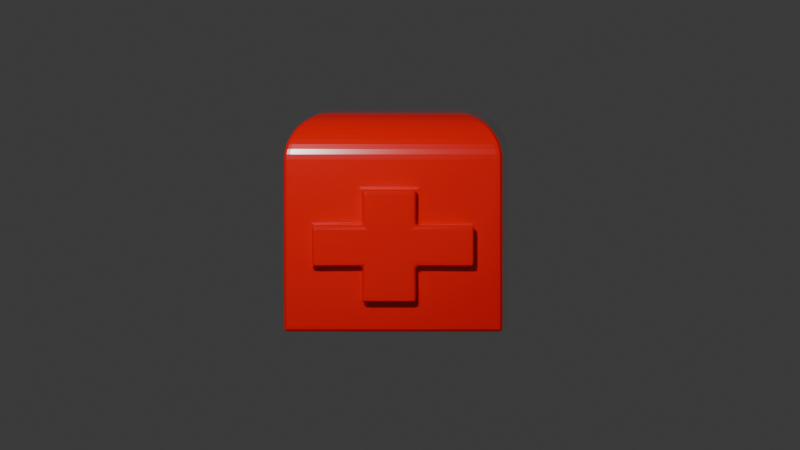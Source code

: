 # Source: ta_lari_intemplate_4_art_eklendi.blend  (saved by Blender 5.0.119; exported with 4.5.12 LTS)
import bpy
from mathutils import Matrix  # noqa: F401  (used for matrix-valued properties, if any)

bpy.ops.wm.read_factory_settings(use_empty=True)
scene = bpy.context.scene
scene.name = 'Scene'

# ---- collections
col_collection = bpy.data.collections.new('Collection'); scene.collection.children.link(col_collection)

# ---- materials (node trees are filled in below, after node groups)
mat_material_001 = bpy.data.materials.new('Material.001')

# ---- material node trees
mat_material_001.use_nodes = True; mat_material_001.node_tree.nodes.clear()
_N = mat_material_001.node_tree.nodes; _L = mat_material_001.node_tree.links
n0 = _N.new('ShaderNodeBsdfPrincipled'); n0.name = 'Principled BSDF'; n0.location = (-200, 100)
n0.inputs[0].default_value = (1.0, 0.0, 0.0, 1.0)
n0.inputs[2].default_value = 0.2
n0.inputs[7].default_value = 0.2
n0.inputs[8].default_value = 0.2
n0.inputs[19].default_value = 1.0
n0.inputs[20].default_value = 0.05
n1 = _N.new('ShaderNodeOutputMaterial'); n1.name = 'Material Output'; n1.location = (200, 100)
_L.new(n0.outputs[0], n1.inputs[0])
n1.is_active_output = True

# ---- world
world_world = bpy.data.worlds.new('World'); scene.world = world_world
world_world.use_nodes = True; world_world.node_tree.nodes.clear()
_N = world_world.node_tree.nodes; _L = world_world.node_tree.links
n0 = _N.new('ShaderNodeOutputWorld'); n0.name = 'World Output'; n0.location = (200, 100)
n1 = _N.new('ShaderNodeBackground'); n1.name = 'Background'; n1.location = (-200, 100)
n1.inputs[0].default_value = (0.05088, 0.05088, 0.05088, 1.0)
_L.new(n1.outputs[0], n0.inputs[0])
n0.is_active_output = True
world_world.color = (0.05088, 0.05088, 0.05088)
world_world.sun_shadow_jitter_overblur = 0.0

# ---- cameras
cam_camera = bpy.data.cameras.new('Camera')
cam_camera.type = 'ORTHO'
cam_camera.clip_end = 100.0
cam_camera.ortho_scale = 7.314

# ---- lights
light_light = bpy.data.lights.new('Light', 'POINT')
light_light.energy = 1000.0
light_light.shadow_soft_size = 0.03929

# ---- meshes
me_cube_001 = bpy.data.meshes.new('Cube.001')
me_cube_001.from_pydata([(-0.7015, -1.0, -0.7015), (-1.0, 1.0, -1.0), (0.7015, -1.0, -0.7015), (1.0, 1.0, -1.0), (-0.5775, -0.5775, 1.0), (-0.7015, -1.0, 0.279), (-0.6248, -0.6248, 0.9973), (-0.6715, -0.6715, 0.9894), (-0.7171, -0.7171, 0.9763), (-0.7608, -0.7608, 0.9582), (-0.8023, -0.8023, 0.9352), (-0.8409, -0.8409, 0.9078), (-0.8763, -0.8763, 0.8763), (-0.9078, -0.9078, 0.8409), (-0.9352, -0.9352, 0.8023), (-0.9582, -0.9582, 0.7608), (-0.9763, -0.9763, 0.7171), (-0.9894, -0.9894, 0.6715), (-0.9973, -0.9973, 0.6248), (-0.5775, 0.5775, 1.0), (-1.0, 1.0, 0.5775), (-0.6248, 0.6248, 0.9973), (-0.6715, 0.6715, 0.9894), (-0.7171, 0.7171, 0.9763), (-0.7608, 0.7608, 0.9582), (-0.8023, 0.8023, 0.9352), (-0.8409, 0.8409, 0.9078), (-0.8763, 0.8763, 0.8763), (-0.9078, 0.9078, 0.8409), (-0.9352, 0.9352, 0.8023), (-0.9582, 0.9582, 0.7608), (-0.9763, 0.9763, 0.7171), (-0.9894, 0.9894, 0.6715), (-0.9973, 0.9973, 0.6248), (0.5775, -0.5775, 1.0), (0.7015, -1.0, 0.279), (0.6248, -0.6248, 0.9973), (0.6715, -0.6715, 0.9894), (0.7171, -0.7171, 0.9763), (0.7608, -0.7608, 0.9582), (0.8023, -0.8023, 0.9352), (0.8409, -0.8409, 0.9078), (0.8763, -0.8763, 0.8763), (0.9078, -0.9078, 0.8409), (0.9352, -0.9352, 0.8023), (0.9582, -0.9582, 0.7608), (0.9763, -0.9763, 0.7171), (0.9894, -0.9894, 0.6715), (0.9973, -0.9973, 0.6248), (0.5775, 0.5775, 1.0), (1.0, 1.0, 0.5775), (0.6248, 0.6248, 0.9973), (0.6715, 0.6715, 0.9894), (0.7171, 0.7171, 0.9763), (0.7608, 0.7608, 0.9582), (0.8023, 0.8023, 0.9352), (0.8409, 0.8409, 0.9078), (0.8763, 0.8763, 0.8763), (0.9078, 0.9078, 0.8409), (0.9352, 0.9352, 0.8023), (0.9582, 0.9582, 0.7608), (0.9763, 0.9763, 0.7171), (0.9894, 0.9894, 0.6715), (0.9973, 0.9973, 0.6248), (-1.0, -1.0, -1.0), (1.0, -1.0, -1.0), (-1.0, -1.0, 0.5775), (1.0, -1.0, 0.5775), (0.2871, 1.0, -1.0), (-0.3796, 1.0, -1.0), (-0.3796, -1.0, -1.0), (0.2871, -1.0, -1.0), (-0.2192, 0.5775, 1.0), (0.1658, 0.5775, 1.0), (0.1794, 0.6248, 0.9973), (-0.2372, 0.6248, 0.9973), (0.1928, 0.6715, 0.9894), (-0.2549, 0.6715, 0.9894), (0.2059, 0.7171, 0.9763), (-0.2722, 0.7171, 0.9763), (0.2184, 0.7608, 0.9582), (-0.2888, 0.7608, 0.9582), (0.2303, 0.8023, 0.9352), (-0.3045, 0.8023, 0.9352), (0.2414, 0.8409, 0.9078), (-0.3192, 0.8409, 0.9078), (0.2516, 0.8763, 0.8763), (-0.3326, 0.8763, 0.8763), (0.2606, 0.9078, 0.8409), (-0.3446, 0.9078, 0.8409), (0.2685, 0.9352, 0.8023), (-0.355, 0.9352, 0.8023), (0.2751, 0.9582, 0.7608), (-0.3637, 0.9582, 0.7608), (0.2803, 0.9763, 0.7171), (-0.3706, 0.9763, 0.7171), (0.2841, 0.9894, 0.6715), (-0.3756, 0.9894, 0.6715), (0.2863, 0.9973, 0.6248), (-0.3786, 0.9973, 0.6248), (0.2871, 1.0, 0.5775), (-0.3796, 1.0, 0.5775), (0.1658, -0.5775, 1.0), (-0.2192, -0.5775, 1.0), (-0.2372, -0.6248, 0.9973), (0.1794, -0.6248, 0.9973), (-0.2549, -0.6715, 0.9894), (0.1928, -0.6715, 0.9894), (-0.2722, -0.7171, 0.9763), (0.2059, -0.7171, 0.9763), (-0.2888, -0.7608, 0.9582), (0.2184, -0.7608, 0.9582), (-0.3045, -0.8023, 0.9352), (0.2303, -0.8023, 0.9352), (-0.3192, -0.8409, 0.9078), (0.2414, -0.8409, 0.9078), (-0.3326, -0.8763, 0.8763), (0.2516, -0.8763, 0.8763), (-0.3446, -0.9078, 0.8409), (0.2606, -0.9078, 0.8409), (-0.355, -0.9352, 0.8023), (0.2685, -0.9352, 0.8023), (-0.3637, -0.9582, 0.7608), (0.2751, -0.9582, 0.7608), (-0.3706, -0.9763, 0.7171), (0.2803, -0.9763, 0.7171), (-0.3756, -0.9894, 0.6715), (0.2841, -0.9894, 0.6715), (-0.3786, -0.9973, 0.6248), (0.2863, -0.9973, 0.6248), (-0.3796, -1.0, 0.5775), (0.2871, -1.0, 0.5775), (-0.2663, -1.0, -0.7015), (0.2014, -1.0, -0.7015), (-0.2663, -1.0, 0.279), (0.2014, -1.0, 0.279), (1.0, -1.0, -0.4742), (1.0, -1.0, 0.05168), (-1.0, -1.0, 0.05168), (-1.0, -1.0, -0.4742), (-1.0, 1.0, 0.05168), (-1.0, 1.0, -0.4742), (1.0, 1.0, 0.05168), (1.0, 1.0, -0.4742), (0.7015, -1.0, -0.3747), (0.7015, -1.0, -0.04781), (-0.7015, -1.0, -0.04781), (-0.7015, -1.0, -0.3747), (-0.3796, 1.0, 0.05168), (-0.3796, 1.0, -0.4742), (0.2871, 1.0, 0.05168), (0.2871, 1.0, -0.4742), (0.2014, -1.0, -0.04781), (0.2014, -1.0, -0.3747), (-0.2663, -1.0, -0.04781), (-0.2663, -1.0, -0.3747), (-0.2826, -1.099, -0.7343), (0.2163, -1.099, -0.7343), (-0.2826, -1.099, 0.3118), (0.2163, -1.099, 0.3118), (0.2163, -1.099, -0.4088), (-0.2826, -1.099, -0.4088), (0.7499, -1.099, -0.4088), (0.7499, -1.099, -0.01368), (-0.747, -1.099, -0.01368), (-0.747, -1.099, -0.4088), (0.2163, -1.099, -0.01368), (-0.2826, -1.099, -0.01368)], [], [(68, 3, 65, 71), (4, 19, 21, 6), (6, 21, 22, 7), (7, 22, 23, 8), (8, 23, 24, 9), (9, 24, 25, 10), (10, 25, 26, 11), (11, 26, 27, 12), (12, 27, 28, 13), (13, 28, 29, 14), (14, 29, 30, 15), (15, 30, 31, 16), (16, 31, 32, 17), (17, 32, 33, 18), (18, 33, 20, 66), (73, 49, 51, 74), (74, 51, 52, 76), (76, 52, 53, 78), (78, 53, 54, 80), (80, 54, 55, 82), (82, 55, 56, 84), (84, 56, 57, 86), (86, 57, 58, 88), (88, 58, 59, 90), (90, 59, 60, 92), (92, 60, 61, 94), (94, 61, 62, 96), (96, 62, 63, 98), (98, 63, 50, 100), (49, 34, 36, 51), (51, 36, 37, 52), (52, 37, 38, 53), (53, 38, 39, 54), (54, 39, 40, 55), (55, 40, 41, 56), (56, 41, 42, 57), (57, 42, 43, 58), (58, 43, 44, 59), (59, 44, 45, 60), (60, 45, 46, 61), (61, 46, 47, 62), (62, 47, 48, 63), (63, 48, 67, 50), (103, 4, 6, 104), (104, 6, 7, 106), (106, 7, 8, 108), (108, 8, 9, 110), (110, 9, 10, 112), (112, 10, 11, 114), (114, 11, 12, 116), (116, 12, 13, 118), (118, 13, 14, 120), (120, 14, 15, 122), (122, 15, 16, 124), (124, 16, 17, 126), (126, 17, 18, 128), (128, 18, 66, 130), (154, 134, 5, 146), (138, 66, 20, 140), (72, 19, 4, 103), (150, 100, 50, 142), (142, 50, 67, 137), (132, 0, 64, 70), (135, 35, 67, 131), (144, 2, 65, 136), (146, 5, 66, 138), (5, 134, 130, 66), (134, 135, 131, 130), (2, 133, 71, 65), (133, 132, 70, 71), (140, 20, 101, 148), (148, 101, 100, 150), (49, 73, 102, 34), (73, 72, 103, 102), (145, 35, 135, 152), (147, 155, 161, 165), (48, 129, 131, 67), (129, 128, 130, 131), (47, 127, 129, 48), (127, 126, 128, 129), (46, 125, 127, 47), (125, 124, 126, 127), (45, 123, 125, 46), (123, 122, 124, 125), (44, 121, 123, 45), (121, 120, 122, 123), (43, 119, 121, 44), (119, 118, 120, 121), (42, 117, 119, 43), (117, 116, 118, 119), (41, 115, 117, 42), (115, 114, 116, 117), (40, 113, 115, 41), (113, 112, 114, 115), (39, 111, 113, 40), (111, 110, 112, 113), (38, 109, 111, 39), (109, 108, 110, 111), (37, 107, 109, 38), (107, 106, 108, 109), (36, 105, 107, 37), (105, 104, 106, 107), (34, 102, 105, 36), (102, 103, 104, 105), (33, 99, 101, 20), (99, 98, 100, 101), (32, 97, 99, 33), (97, 96, 98, 99), (31, 95, 97, 32), (95, 94, 96, 97), (30, 93, 95, 31), (93, 92, 94, 95), (29, 91, 93, 30), (91, 90, 92, 93), (28, 89, 91, 29), (89, 88, 90, 91), (27, 87, 89, 28), (87, 86, 88, 89), (26, 85, 87, 27), (85, 84, 86, 87), (25, 83, 85, 26), (83, 82, 84, 85), (24, 81, 83, 25), (81, 80, 82, 83), (23, 79, 81, 24), (79, 78, 80, 81), (22, 77, 79, 23), (77, 76, 78, 79), (21, 75, 77, 22), (75, 74, 76, 77), (19, 72, 75, 21), (72, 73, 74, 75), (1, 69, 70, 64), (69, 68, 71, 70), (132, 133, 157, 156), (145, 152, 166, 163), (2, 144, 153, 133), (135, 134, 158, 159), (69, 149, 151, 68), (149, 148, 150, 151), (1, 141, 149, 69), (141, 140, 148, 149), (0, 147, 139, 64), (147, 146, 138, 139), (35, 145, 137, 67), (145, 144, 136, 137), (3, 143, 136, 65), (143, 142, 137, 136), (68, 151, 143, 3), (151, 150, 142, 143), (64, 139, 141, 1), (139, 138, 140, 141), (132, 155, 147, 0), (152, 135, 159, 166), (166, 159, 158, 167), (157, 160, 161, 156), (160, 166, 167, 161), (162, 163, 166, 160), (161, 167, 164, 165), (146, 147, 165, 164), (134, 154, 167, 158), (133, 153, 160, 157), (154, 146, 164, 167), (153, 144, 162, 160), (155, 132, 156, 161), (144, 145, 163, 162)])
_uv = me_cube_001.uv_layers.new(name='UVMap')
_uv.uv.foreach_set('vector', [0.2859, 0.5, 0.375, 0.5, 0.375, 0.75, 0.2859, 0.75, 0.8222, 0.6972, 0.8222, 0.5528, 0.8281, 0.5469, 0.8281, 0.7031, 0.8281, 0.7031, 0.8281, 0.5469, 0.8339, 0.5411, 0.8339, 0.7089, 0.8339, 0.7089, 0.8339, 0.5411, 0.8396, 0.5354, 0.8396, 0.7146, 0.8396, 0.7146, 0.8396, 0.5354, 0.8451, 0.5299, 0.8451, 0.7201, 0.8451, 0.7201, 0.8451, 0.5299, 0.8503, 0.5247, 0.8503, 0.7253, 0.8503, 0.7253, 0.8503, 0.5247, 0.8551, 0.5199, 0.8551, 0.7301, 0.8551, 0.7301, 0.8551, 0.5199, 0.8673, 0.5077, 0.8673, 0.7423, 0.625, 0.01547, 0.625, 0.25, 0.6051, 0.25, 0.6051, 0.01152, 0.6051, 0.01152, 0.6051, 0.25, 0.6003, 0.25, 0.6003, 0.008094, 0.6003, 0.008094, 0.6003, 0.25, 0.5951, 0.25, 0.5951, 0.00523, 0.5951, 0.00523, 0.5951, 0.25, 0.5896, 0.25, 0.5896, 0.002964, 0.5896, 0.002964, 0.5896, 0.25, 0.5839, 0.25, 0.5839, 0.001324, 0.5839, 0.001324, 0.5839, 0.25, 0.5781, 0.25, 0.5781, 0.0003321, 0.5781, 0.0003321, 0.5781, 0.25, 0.5722, 0.25, 0.5722, 0.0, 0.7293, 0.5528, 0.6778, 0.5528, 0.6719, 0.5469, 0.7276, 0.5469, 0.7276, 0.5469, 0.6719, 0.5469, 0.6661, 0.5411, 0.7259, 0.5411, 0.7259, 0.5411, 0.6661, 0.5411, 0.6604, 0.5354, 0.7243, 0.5354, 0.7243, 0.5354, 0.6604, 0.5354, 0.6549, 0.5299, 0.7227, 0.5299, 0.7227, 0.5299, 0.6549, 0.5299, 0.6497, 0.5247, 0.7212, 0.5247, 0.7212, 0.5247, 0.6497, 0.5247, 0.6449, 0.5199, 0.7198, 0.5199, 0.7198, 0.5199, 0.6449, 0.5199, 0.6289, 0.5039, 0.7138, 0.5052, 0.6275, 0.4134, 0.6289, 0.5039, 0.6051, 0.5, 0.6051, 0.4109, 0.6051, 0.4109, 0.6051, 0.5, 0.6003, 0.5, 0.6003, 0.4109, 0.6003, 0.4109, 0.6003, 0.5, 0.5951, 0.5, 0.5951, 0.4109, 0.5951, 0.4109, 0.5951, 0.5, 0.5896, 0.5, 0.5896, 0.4109, 0.5896, 0.4109, 0.5896, 0.5, 0.5839, 0.5, 0.5839, 0.4109, 0.5839, 0.4109, 0.5839, 0.5, 0.5781, 0.5, 0.5781, 0.4109, 0.5781, 0.4109, 0.5781, 0.5, 0.5722, 0.5, 0.5722, 0.4109, 0.6778, 0.5528, 0.6778, 0.6972, 0.6719, 0.7031, 0.6719, 0.5469, 0.6719, 0.5469, 0.6719, 0.7031, 0.6661, 0.7089, 0.6661, 0.5411, 0.6661, 0.5411, 0.6661, 0.7089, 0.6604, 0.7146, 0.6604, 0.5354, 0.6604, 0.5354, 0.6604, 0.7146, 0.6549, 0.7201, 0.6549, 0.5299, 0.6549, 0.5299, 0.6549, 0.7201, 0.6497, 0.7253, 0.6497, 0.5247, 0.6497, 0.5247, 0.6497, 0.7253, 0.6449, 0.7301, 0.6449, 0.5199, 0.6449, 0.5199, 0.6449, 0.7301, 0.6289, 0.7461, 0.6289, 0.5039, 0.6289, 0.5039, 0.6289, 0.7461, 0.6051, 0.75, 0.6051, 0.5, 0.6051, 0.5, 0.6051, 0.75, 0.6003, 0.75, 0.6003, 0.5, 0.6003, 0.5, 0.6003, 0.75, 0.5951, 0.75, 0.5951, 0.5, 0.5951, 0.5, 0.5951, 0.75, 0.5896, 0.75, 0.5896, 0.5, 0.5896, 0.5, 0.5896, 0.75, 0.5839, 0.75, 0.5839, 0.5, 0.5839, 0.5, 0.5839, 0.75, 0.5781, 0.75, 0.5781, 0.5, 0.5781, 0.5, 0.5781, 0.75, 0.5722, 0.75, 0.5722, 0.5, 0.7774, 0.6972, 0.8222, 0.6972, 0.8281, 0.7031, 0.7796, 0.7031, 0.7796, 0.7031, 0.8281, 0.7031, 0.8339, 0.7089, 0.7819, 0.7089, 0.7819, 0.7089, 0.8339, 0.7089, 0.8396, 0.7146, 0.784, 0.7146, 0.784, 0.7146, 0.8396, 0.7146, 0.8451, 0.7201, 0.7861, 0.7201, 0.7861, 0.7201, 0.8451, 0.7201, 0.8503, 0.7253, 0.7881, 0.7253, 0.7881, 0.7253, 0.8503, 0.7253, 0.8551, 0.7301, 0.7899, 0.7301, 0.7899, 0.7301, 0.8551, 0.7301, 0.8673, 0.7423, 0.7933, 0.7435, 0.6262, 0.9106, 0.625, 0.9845, 0.6051, 0.9885, 0.6051, 0.9145, 0.6051, 0.9145, 0.6051, 0.9885, 0.6003, 0.9919, 0.6003, 0.9169, 0.6003, 0.9169, 0.6003, 0.9919, 0.5951, 0.9948, 0.5951, 0.9188, 0.5951, 0.9188, 0.5951, 0.9948, 0.5896, 0.997, 0.5896, 0.9204, 0.5896, 0.9204, 0.5896, 0.997, 0.5839, 0.9987, 0.5839, 0.9215, 0.5839, 0.9215, 0.5839, 0.9987, 0.5781, 0.9997, 0.5781, 0.9222, 0.5781, 0.9222, 0.5781, 0.9997, 0.5722, 1.0, 0.5722, 0.9224, 0.494, 0.9083, 0.5349, 0.9083, 0.5349, 0.9627, 0.494, 0.9627, 0.5065, 0.0, 0.5722, 0.0, 0.5722, 0.25, 0.5065, 0.25, 0.7774, 0.5528, 0.8222, 0.5528, 0.8222, 0.6972, 0.7774, 0.6972, 0.5065, 0.4109, 0.5722, 0.4109, 0.5722, 0.5, 0.5065, 0.5, 0.5065, 0.5, 0.5722, 0.5, 0.5722, 0.75, 0.5065, 0.75, 0.4123, 0.9083, 0.4123, 0.9627, 0.375, 1.0, 0.375, 0.9224, 0.5349, 0.8498, 0.5349, 0.7873, 0.5722, 0.75, 0.5722, 0.8391, 0.4532, 0.7873, 0.4123, 0.7873, 0.375, 0.75, 0.4407, 0.75, 0.494, 0.9627, 0.5349, 0.9627, 0.5722, 1.0, 0.5065, 1.0, 0.5349, 0.9627, 0.5349, 0.9083, 0.5722, 0.9224, 0.5722, 1.0, 0.5349, 0.9083, 0.5349, 0.8498, 0.5722, 0.8391, 0.5722, 0.9224, 0.4123, 0.7873, 0.4123, 0.8498, 0.375, 0.8391, 0.375, 0.75, 0.4123, 0.8498, 0.4123, 0.9083, 0.375, 0.9224, 0.375, 0.8391, 0.5065, 0.25, 0.5722, 0.25, 0.5722, 0.3276, 0.5065, 0.3276, 0.5065, 0.3276, 0.5722, 0.3276, 0.5722, 0.4109, 0.5065, 0.4109, 0.6778, 0.5528, 0.7293, 0.5528, 0.7293, 0.6972, 0.6778, 0.6972, 0.7293, 0.5528, 0.7774, 0.5528, 0.7774, 0.6972, 0.7293, 0.6972, 0.494, 0.7873, 0.5349, 0.7873, 0.5349, 0.8498, 0.494, 0.8498, 0.4532, 0.9627, 0.4532, 0.9083, 0.4532, 0.9083, 0.4532, 0.9627, 0.5781, 0.75, 0.5781, 0.839, 0.5722, 0.8391, 0.5722, 0.75, 0.5781, 0.839, 0.5781, 0.9222, 0.5722, 0.9224, 0.5722, 0.8391, 0.5839, 0.75, 0.5839, 0.8386, 0.5781, 0.839, 0.5781, 0.75, 0.5839, 0.8386, 0.5839, 0.9215, 0.5781, 0.9222, 0.5781, 0.839, 0.5896, 0.75, 0.5896, 0.8381, 0.5839, 0.8386, 0.5839, 0.75, 0.5896, 0.8381, 0.5896, 0.9204, 0.5839, 0.9215, 0.5839, 0.8386, 0.5951, 0.75, 0.5951, 0.8372, 0.5896, 0.8381, 0.5896, 0.75, 0.5951, 0.8372, 0.5951, 0.9188, 0.5896, 0.9204, 0.5896, 0.8381, 0.6003, 0.75, 0.6003, 0.8362, 0.5951, 0.8372, 0.5951, 0.75, 0.6003, 0.8362, 0.6003, 0.9169, 0.5951, 0.9188, 0.5951, 0.8372, 0.6051, 0.75, 0.6051, 0.835, 0.6003, 0.8362, 0.6003, 0.75, 0.6051, 0.835, 0.6051, 0.9145, 0.6003, 0.9169, 0.6003, 0.8362, 0.6289, 0.7461, 0.6275, 0.8311, 0.6051, 0.835, 0.6051, 0.75, 0.6275, 0.8311, 0.6262, 0.9106, 0.6051, 0.9145, 0.6051, 0.835, 0.6449, 0.7301, 0.7198, 0.7301, 0.7138, 0.7448, 0.6289, 0.7461, 0.7198, 0.7301, 0.7899, 0.7301, 0.7933, 0.7435, 0.7138, 0.7448, 0.6497, 0.7253, 0.7212, 0.7253, 0.7198, 0.7301, 0.6449, 0.7301, 0.7212, 0.7253, 0.7881, 0.7253, 0.7899, 0.7301, 0.7198, 0.7301, 0.6549, 0.7201, 0.7227, 0.7201, 0.7212, 0.7253, 0.6497, 0.7253, 0.7227, 0.7201, 0.7861, 0.7201, 0.7881, 0.7253, 0.7212, 0.7253, 0.6604, 0.7146, 0.7243, 0.7146, 0.7227, 0.7201, 0.6549, 0.7201, 0.7243, 0.7146, 0.784, 0.7146, 0.7861, 0.7201, 0.7227, 0.7201, 0.6661, 0.7089, 0.7259, 0.7089, 0.7243, 0.7146, 0.6604, 0.7146, 0.7259, 0.7089, 0.7819, 0.7089, 0.784, 0.7146, 0.7243, 0.7146, 0.6719, 0.7031, 0.7276, 0.7031, 0.7259, 0.7089, 0.6661, 0.7089, 0.7276, 0.7031, 0.7796, 0.7031, 0.7819, 0.7089, 0.7259, 0.7089, 0.6778, 0.6972, 0.7293, 0.6972, 0.7276, 0.7031, 0.6719, 0.7031, 0.7293, 0.6972, 0.7774, 0.6972, 0.7796, 0.7031, 0.7276, 0.7031, 0.5781, 0.25, 0.5781, 0.3276, 0.5722, 0.3276, 0.5722, 0.25, 0.5781, 0.3276, 0.5781, 0.4109, 0.5722, 0.4109, 0.5722, 0.3276, 0.5839, 0.25, 0.5839, 0.3276, 0.5781, 0.3276, 0.5781, 0.25, 0.5839, 0.3276, 0.5839, 0.4109, 0.5781, 0.4109, 0.5781, 0.3276, 0.5896, 0.25, 0.5896, 0.3276, 0.5839, 0.3276, 0.5839, 0.25, 0.5896, 0.3276, 0.5896, 0.4109, 0.5839, 0.4109, 0.5839, 0.3276, 0.5951, 0.25, 0.5951, 0.3276, 0.5896, 0.3276, 0.5896, 0.25, 0.5951, 0.3276, 0.5951, 0.4109, 0.5896, 0.4109, 0.5896, 0.3276, 0.6003, 0.25, 0.6003, 0.3276, 0.5951, 0.3276, 0.5951, 0.25, 0.6003, 0.3276, 0.6003, 0.4109, 0.5951, 0.4109, 0.5951, 0.3276, 0.6051, 0.25, 0.6051, 0.3276, 0.6003, 0.3276, 0.6003, 0.25, 0.6051, 0.3276, 0.6051, 0.4109, 0.6003, 0.4109, 0.6003, 0.3276, 0.625, 0.25, 0.6262, 0.3288, 0.6051, 0.3276, 0.6051, 0.25, 0.6262, 0.3288, 0.6275, 0.4134, 0.6051, 0.4109, 0.6051, 0.3276, 0.8551, 0.5199, 0.7899, 0.5199, 0.7933, 0.5065, 0.8673, 0.5077, 0.7899, 0.5199, 0.7198, 0.5199, 0.7138, 0.5052, 0.7933, 0.5065, 0.8503, 0.5247, 0.7881, 0.5247, 0.7899, 0.5199, 0.8551, 0.5199, 0.7881, 0.5247, 0.7212, 0.5247, 0.7198, 0.5199, 0.7899, 0.5199, 0.8451, 0.5299, 0.7861, 0.5299, 0.7881, 0.5247, 0.8503, 0.5247, 0.7861, 0.5299, 0.7227, 0.5299, 0.7212, 0.5247, 0.7881, 0.5247, 0.8396, 0.5354, 0.784, 0.5354, 0.7861, 0.5299, 0.8451, 0.5299, 0.784, 0.5354, 0.7243, 0.5354, 0.7227, 0.5299, 0.7861, 0.5299, 0.8339, 0.5411, 0.7819, 0.5411, 0.784, 0.5354, 0.8396, 0.5354, 0.7819, 0.5411, 0.7259, 0.5411, 0.7243, 0.5354, 0.784, 0.5354, 0.8281, 0.5469, 0.7796, 0.5469, 0.7819, 0.5411, 0.8339, 0.5411, 0.7796, 0.5469, 0.7276, 0.5469, 0.7259, 0.5411, 0.7819, 0.5411, 0.8222, 0.5528, 0.7774, 0.5528, 0.7796, 0.5469, 0.8281, 0.5469, 0.7774, 0.5528, 0.7293, 0.5528, 0.7276, 0.5469, 0.7796, 0.5469, 0.125, 0.5, 0.2026, 0.5, 0.2026, 0.75, 0.125, 0.75, 0.2026, 0.5, 0.2859, 0.5, 0.2859, 0.75, 0.2026, 0.75, 0.4123, 0.9083, 0.4123, 0.8498, 0.4123, 0.8498, 0.4123, 0.9083, 0.494, 0.7873, 0.494, 0.8498, 0.494, 0.8498, 0.494, 0.7873, 0.4123, 0.7873, 0.4532, 0.7873, 0.4532, 0.8498, 0.4123, 0.8498, 0.5349, 0.8498, 0.5349, 0.9083, 0.5349, 0.9083, 0.5349, 0.8498, 0.375, 0.3276, 0.4407, 0.3276, 0.4407, 0.4109, 0.375, 0.4109, 0.4407, 0.3276, 0.5065, 0.3276, 0.5065, 0.4109, 0.4407, 0.4109, 0.375, 0.25, 0.4407, 0.25, 0.4407, 0.3276, 0.375, 0.3276, 0.4407, 0.25, 0.5065, 0.25, 0.5065, 0.3276, 0.4407, 0.3276, 0.4123, 0.9627, 0.4532, 0.9627, 0.4407, 1.0, 0.375, 1.0, 0.4532, 0.9627, 0.494, 0.9627, 0.5065, 1.0, 0.4407, 1.0, 0.5349, 0.7873, 0.494, 0.7873, 0.5065, 0.75, 0.5722, 0.75, 0.494, 0.7873, 0.4532, 0.7873, 0.4407, 0.75, 0.5065, 0.75, 0.375, 0.5, 0.4407, 0.5, 0.4407, 0.75, 0.375, 0.75, 0.4407, 0.5, 0.5065, 0.5, 0.5065, 0.75, 0.4407, 0.75, 0.375, 0.4109, 0.4407, 0.4109, 0.4407, 0.5, 0.375, 0.5, 0.4407, 0.4109, 0.5065, 0.4109, 0.5065, 0.5, 0.4407, 0.5, 0.375, 0.0, 0.4407, 0.0, 0.4407, 0.25, 0.375, 0.25, 0.4407, 0.0, 0.5065, 0.0, 0.5065, 0.25, 0.4407, 0.25, 0.4123, 0.9083, 0.4532, 0.9083, 0.4532, 0.9627, 0.4123, 0.9627, 0.494, 0.8498, 0.5349, 0.8498, 0.5349, 0.8498, 0.494, 0.8498, 0.494, 0.8498, 0.5349, 0.8498, 0.5349, 0.9083, 0.494, 0.9083, 0.4123, 0.8498, 0.4532, 0.8498, 0.4532, 0.9083, 0.4123, 0.9083, 0.4532, 0.8498, 0.494, 0.8498, 0.494, 0.9083, 0.4532, 0.9083, 0.4532, 0.7873, 0.494, 0.7873, 0.494, 0.8498, 0.4532, 0.8498, 0.4532, 0.9083, 0.494, 0.9083, 0.494, 0.9627, 0.4532, 0.9627, 0.494, 0.9627, 0.4532, 0.9627, 0.4532, 0.9627, 0.494, 0.9627, 0.5349, 0.9083, 0.494, 0.9083, 0.494, 0.9083, 0.5349, 0.9083, 0.4123, 0.8498, 0.4532, 0.8498, 0.4532, 0.8498, 0.4123, 0.8498, 0.494, 0.9083, 0.494, 0.9627, 0.494, 0.9627, 0.494, 0.9083, 0.4532, 0.8498, 0.4532, 0.7873, 0.4532, 0.7873, 0.4532, 0.8498, 0.4532, 0.9083, 0.4123, 0.9083, 0.4123, 0.9083, 0.4532, 0.9083, 0.4532, 0.7873, 0.494, 0.7873, 0.494, 0.7873, 0.4532, 0.7873])
me_cube_001.materials.append(mat_material_001)
me_cube_001.update()

# ---- objects
ob_light = bpy.data.objects.new('Light', light_light)
ob_camera = bpy.data.objects.new('Camera', cam_camera)
ob_cube = bpy.data.objects.new('Cube', me_cube_001)

# ---- transforms, parenting, visibility, modifiers, constraints
ob_light.location = (-1.236, -6.565, 2.701)
ob_light.rotation_euler = (0.6503, 0.05522, 1.866)
ob_light.lock_rotations_4d = False
ob_light.empty_display_type = 'ARROWS'
ob_light.color = (0.0, 0.0, 0.0, 0.0)
ob_light.lineart.crease_threshold = 0.0
ob_camera.location = (0.3534, -11.26, 0.2226)
ob_camera.rotation_euler = (1.547, 1.245e-06, 0.02837)
ob_camera.lock_rotations_4d = False
ob_camera.empty_display_type = 'ARROWS'
ob_camera.color = (0.0, 0.0, 0.0, 0.0)
ob_camera.display_type = 'WIRE'
ob_camera.lineart.crease_threshold = 0.0
ob_cube.location = (0.0, 0.0, 0.0)
_m = ob_cube.modifiers.new('Bevel', 'BEVEL')
_m.segments = 3
_m.profile = 0.6919

# ---- collection membership
col_collection.objects.link(ob_light)
col_collection.objects.link(ob_camera)
col_collection.objects.link(ob_cube)

# ---- scene / render settings (as saved in the file)
scene.camera = ob_camera
scene.frame_start = 1; scene.frame_end = 250; scene.frame_set(1)
scene.render.engine = 'BLENDER_EEVEE_NEXT'
scene.render.bake_bias = 0.0
scene.render.bake_samples = 0
scene.cycles.sampling_pattern = 'TABULATED_SOBOL'
scene.eevee.use_volume_custom_range = False
bpy.context.view_layer.update()
